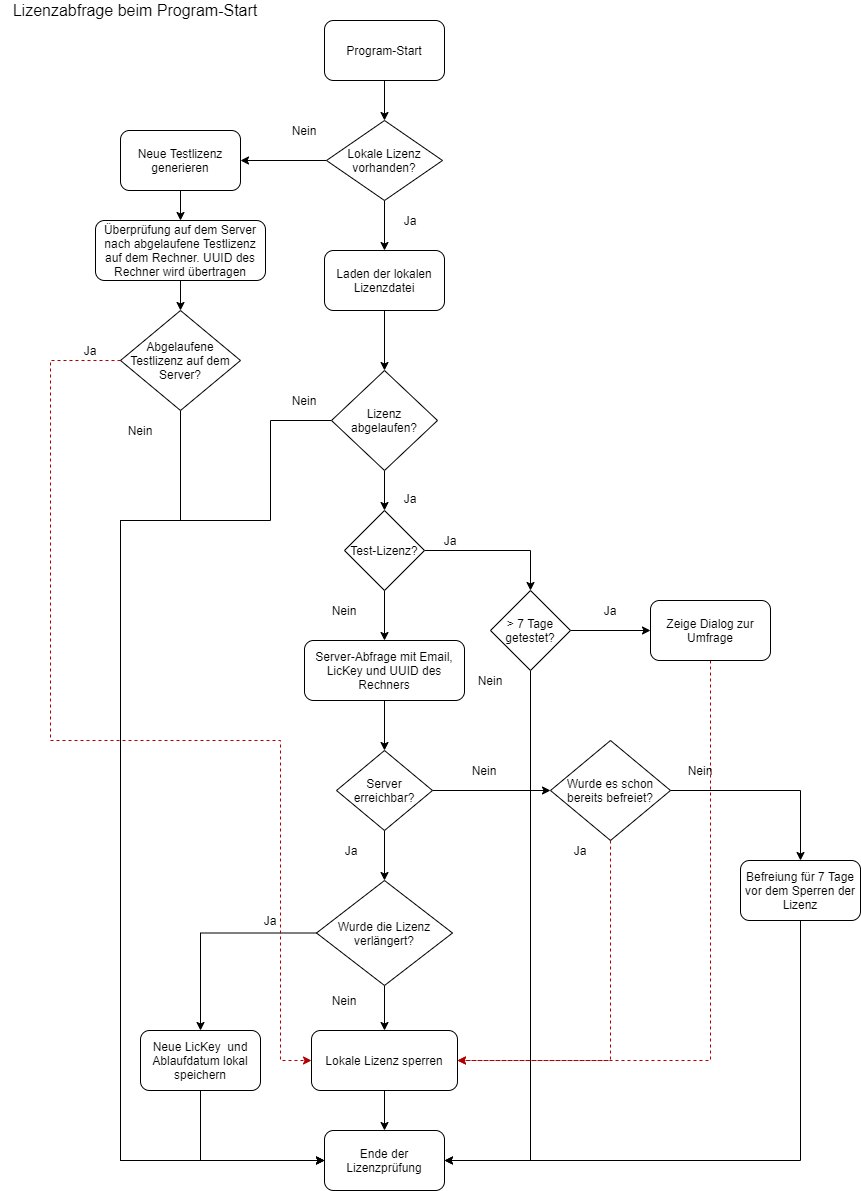

The diagram above was exported from draw.io. Its source (the exported page's mxGraphModel, read from the mxfile embedded in the PNG):
<mxGraphModel dx="1062" dy="910" grid="1" gridSize="10" guides="1" tooltips="1" connect="1" arrows="1" fold="1" page="1" pageScale="1" pageWidth="827" pageHeight="1169" math="0" shadow="0">
  <root>
    <mxCell id="0" />
    <mxCell id="1" parent="0" />
    <mxCell id="45" style="edgeStyle=orthogonalEdgeStyle;rounded=0;orthogonalLoop=1;jettySize=auto;html=1;exitX=0.5;exitY=1;exitDx=0;exitDy=0;entryX=0.5;entryY=0;entryDx=0;entryDy=0;" parent="1" source="2" target="44" edge="1">
      <mxGeometry relative="1" as="geometry" />
    </mxCell>
    <mxCell id="2" value="Program-Start" style="rounded=1;whiteSpace=wrap;html=1;" parent="1" vertex="1">
      <mxGeometry x="354" y="40" width="120" height="60" as="geometry" />
    </mxCell>
    <mxCell id="43" style="edgeStyle=orthogonalEdgeStyle;rounded=0;orthogonalLoop=1;jettySize=auto;html=1;exitX=0.5;exitY=1;exitDx=0;exitDy=0;entryX=0.5;entryY=0;entryDx=0;entryDy=0;" parent="1" source="3" target="19" edge="1">
      <mxGeometry relative="1" as="geometry" />
    </mxCell>
    <mxCell id="3" value="Laden der lokalen Lizenzdatei" style="rounded=1;whiteSpace=wrap;html=1;" parent="1" vertex="1">
      <mxGeometry x="354" y="270" width="120" height="60" as="geometry" />
    </mxCell>
    <mxCell id="12" style="edgeStyle=orthogonalEdgeStyle;rounded=0;orthogonalLoop=1;jettySize=auto;html=1;exitX=1;exitY=0.5;exitDx=0;exitDy=0;entryX=0.5;entryY=0;entryDx=0;entryDy=0;" parent="1" source="4" target="10" edge="1">
      <mxGeometry relative="1" as="geometry" />
    </mxCell>
    <mxCell id="31" style="edgeStyle=orthogonalEdgeStyle;rounded=0;orthogonalLoop=1;jettySize=auto;html=1;exitX=0.5;exitY=1;exitDx=0;exitDy=0;entryX=0.5;entryY=0;entryDx=0;entryDy=0;" parent="1" source="4" target="26" edge="1">
      <mxGeometry relative="1" as="geometry" />
    </mxCell>
    <mxCell id="4" value="Test-Lizenz?" style="rhombus;whiteSpace=wrap;html=1;" parent="1" vertex="1">
      <mxGeometry x="374" y="530" width="80" height="80" as="geometry" />
    </mxCell>
    <mxCell id="5" value="Ja" style="text;html=1;strokeColor=none;fillColor=none;align=center;verticalAlign=middle;whiteSpace=wrap;rounded=0;" parent="1" vertex="1">
      <mxGeometry x="460" y="550" width="40" height="20" as="geometry" />
    </mxCell>
    <mxCell id="6" value="Nein" style="text;html=1;strokeColor=none;fillColor=none;align=center;verticalAlign=middle;whiteSpace=wrap;rounded=0;" parent="1" vertex="1">
      <mxGeometry x="354" y="620" width="40" height="20" as="geometry" />
    </mxCell>
    <mxCell id="15" style="edgeStyle=orthogonalEdgeStyle;rounded=0;orthogonalLoop=1;jettySize=auto;html=1;exitX=1;exitY=0.5;exitDx=0;exitDy=0;" parent="1" source="10" target="14" edge="1">
      <mxGeometry relative="1" as="geometry" />
    </mxCell>
    <mxCell id="18" style="edgeStyle=orthogonalEdgeStyle;rounded=0;orthogonalLoop=1;jettySize=auto;html=1;exitX=0.5;exitY=1;exitDx=0;exitDy=0;entryX=1;entryY=0.5;entryDx=0;entryDy=0;" parent="1" source="10" target="17" edge="1">
      <mxGeometry relative="1" as="geometry" />
    </mxCell>
    <mxCell id="10" value="&amp;gt; 7 Tage getestet?" style="rhombus;whiteSpace=wrap;html=1;" parent="1" vertex="1">
      <mxGeometry x="520" y="610" width="80" height="80" as="geometry" />
    </mxCell>
    <mxCell id="13" value="Ja" style="text;html=1;strokeColor=none;fillColor=none;align=center;verticalAlign=middle;whiteSpace=wrap;rounded=0;" parent="1" vertex="1">
      <mxGeometry x="620" y="620" width="40" height="20" as="geometry" />
    </mxCell>
    <mxCell id="60" style="edgeStyle=orthogonalEdgeStyle;rounded=0;orthogonalLoop=1;jettySize=auto;html=1;exitX=0.5;exitY=1;exitDx=0;exitDy=0;entryX=1;entryY=0.5;entryDx=0;entryDy=0;fillColor=#e51400;strokeColor=#B20000;dashed=1;" parent="1" source="14" target="28" edge="1">
      <mxGeometry relative="1" as="geometry">
        <Array as="points">
          <mxPoint x="740" y="1080" />
        </Array>
      </mxGeometry>
    </mxCell>
    <mxCell id="14" value="Zeige Dialog zur Umfrage" style="rounded=1;whiteSpace=wrap;html=1;" parent="1" vertex="1">
      <mxGeometry x="680" y="620" width="120" height="60" as="geometry" />
    </mxCell>
    <mxCell id="16" value="Nein" style="text;html=1;strokeColor=none;fillColor=none;align=center;verticalAlign=middle;whiteSpace=wrap;rounded=0;" parent="1" vertex="1">
      <mxGeometry x="500" y="690" width="40" height="20" as="geometry" />
    </mxCell>
    <mxCell id="17" value="Ende der Lizenzprüfung" style="rounded=1;whiteSpace=wrap;html=1;" parent="1" vertex="1">
      <mxGeometry x="354" y="1150" width="120" height="60" as="geometry" />
    </mxCell>
    <mxCell id="22" style="edgeStyle=orthogonalEdgeStyle;rounded=0;orthogonalLoop=1;jettySize=auto;html=1;exitX=0.5;exitY=1;exitDx=0;exitDy=0;entryX=0.5;entryY=0;entryDx=0;entryDy=0;" parent="1" source="19" target="4" edge="1">
      <mxGeometry relative="1" as="geometry" />
    </mxCell>
    <mxCell id="25" style="edgeStyle=orthogonalEdgeStyle;rounded=0;orthogonalLoop=1;jettySize=auto;html=1;exitX=0;exitY=0.5;exitDx=0;exitDy=0;entryX=0;entryY=0.5;entryDx=0;entryDy=0;" parent="1" source="19" target="17" edge="1">
      <mxGeometry relative="1" as="geometry">
        <Array as="points">
          <mxPoint x="300" y="440" />
          <mxPoint x="300" y="540" />
          <mxPoint x="150" y="540" />
          <mxPoint x="150" y="1180" />
        </Array>
      </mxGeometry>
    </mxCell>
    <mxCell id="19" value="Lizenz abgelaufen?" style="rhombus;whiteSpace=wrap;html=1;" parent="1" vertex="1">
      <mxGeometry x="361" y="390" width="106" height="100" as="geometry" />
    </mxCell>
    <mxCell id="20" value="Ja" style="text;html=1;strokeColor=none;fillColor=none;align=center;verticalAlign=middle;whiteSpace=wrap;rounded=0;" parent="1" vertex="1">
      <mxGeometry x="420" y="508" width="40" height="20" as="geometry" />
    </mxCell>
    <mxCell id="23" value="Nein" style="text;html=1;strokeColor=none;fillColor=none;align=center;verticalAlign=middle;whiteSpace=wrap;rounded=0;" parent="1" vertex="1">
      <mxGeometry x="314" y="410" width="40" height="20" as="geometry" />
    </mxCell>
    <mxCell id="64" style="edgeStyle=orthogonalEdgeStyle;rounded=0;orthogonalLoop=1;jettySize=auto;html=1;exitX=0.5;exitY=1;exitDx=0;exitDy=0;entryX=0.5;entryY=0;entryDx=0;entryDy=0;" edge="1" parent="1" source="26" target="61">
      <mxGeometry relative="1" as="geometry" />
    </mxCell>
    <mxCell id="26" value="Server-Abfrage mit Email, LicKey und UUID des Rechners" style="rounded=1;whiteSpace=wrap;html=1;" parent="1" vertex="1">
      <mxGeometry x="334" y="660" width="160" height="60" as="geometry" />
    </mxCell>
    <mxCell id="33" style="edgeStyle=orthogonalEdgeStyle;rounded=0;orthogonalLoop=1;jettySize=auto;html=1;exitX=0.5;exitY=1;exitDx=0;exitDy=0;entryX=0.5;entryY=0;entryDx=0;entryDy=0;" parent="1" source="27" target="28" edge="1">
      <mxGeometry relative="1" as="geometry" />
    </mxCell>
    <mxCell id="38" style="edgeStyle=orthogonalEdgeStyle;rounded=0;orthogonalLoop=1;jettySize=auto;html=1;exitX=0;exitY=0.5;exitDx=0;exitDy=0;" parent="1" source="27" target="36" edge="1">
      <mxGeometry relative="1" as="geometry" />
    </mxCell>
    <mxCell id="27" value="Wurde die Lizenz verlängert?" style="rhombus;whiteSpace=wrap;html=1;" parent="1" vertex="1">
      <mxGeometry x="346" y="900" width="136" height="105" as="geometry" />
    </mxCell>
    <mxCell id="35" style="edgeStyle=orthogonalEdgeStyle;rounded=0;orthogonalLoop=1;jettySize=auto;html=1;exitX=0.5;exitY=1;exitDx=0;exitDy=0;entryX=0.5;entryY=0;entryDx=0;entryDy=0;" parent="1" source="28" target="17" edge="1">
      <mxGeometry relative="1" as="geometry" />
    </mxCell>
    <mxCell id="28" value="Lokale Lizenz sperren" style="rounded=1;whiteSpace=wrap;html=1;" parent="1" vertex="1">
      <mxGeometry x="341" y="1050" width="146" height="60" as="geometry" />
    </mxCell>
    <mxCell id="29" value="Nein" style="text;html=1;strokeColor=none;fillColor=none;align=center;verticalAlign=middle;whiteSpace=wrap;rounded=0;" parent="1" vertex="1">
      <mxGeometry x="354" y="1010" width="40" height="20" as="geometry" />
    </mxCell>
    <mxCell id="30" value="Ja" style="text;html=1;strokeColor=none;fillColor=none;align=center;verticalAlign=middle;whiteSpace=wrap;rounded=0;" parent="1" vertex="1">
      <mxGeometry x="280" y="930" width="40" height="20" as="geometry" />
    </mxCell>
    <mxCell id="39" style="edgeStyle=orthogonalEdgeStyle;rounded=0;orthogonalLoop=1;jettySize=auto;html=1;exitX=0.5;exitY=1;exitDx=0;exitDy=0;entryX=0;entryY=0.5;entryDx=0;entryDy=0;" parent="1" source="36" target="17" edge="1">
      <mxGeometry relative="1" as="geometry" />
    </mxCell>
    <mxCell id="36" value="Neue LicKey&amp;nbsp; und Ablaufdatum lokal speichern" style="rounded=1;whiteSpace=wrap;html=1;" parent="1" vertex="1">
      <mxGeometry x="170" y="1050" width="120" height="60" as="geometry" />
    </mxCell>
    <mxCell id="40" value="&lt;font style=&quot;font-size: 16px&quot;&gt;Lizenzabfrage beim Program-Start&lt;/font&gt;" style="text;html=1;strokeColor=none;fillColor=none;align=center;verticalAlign=middle;whiteSpace=wrap;rounded=0;" parent="1" vertex="1">
      <mxGeometry x="30" y="20" width="270" height="20" as="geometry" />
    </mxCell>
    <mxCell id="46" style="edgeStyle=orthogonalEdgeStyle;rounded=0;orthogonalLoop=1;jettySize=auto;html=1;exitX=0.5;exitY=1;exitDx=0;exitDy=0;entryX=0.5;entryY=0;entryDx=0;entryDy=0;" parent="1" source="44" target="3" edge="1">
      <mxGeometry relative="1" as="geometry" />
    </mxCell>
    <mxCell id="54" style="edgeStyle=orthogonalEdgeStyle;rounded=0;orthogonalLoop=1;jettySize=auto;html=1;exitX=0;exitY=0.5;exitDx=0;exitDy=0;entryX=1;entryY=0.5;entryDx=0;entryDy=0;" parent="1" source="44" target="49" edge="1">
      <mxGeometry relative="1" as="geometry" />
    </mxCell>
    <mxCell id="44" value="Lokale Lizenz vorhanden?" style="rhombus;whiteSpace=wrap;html=1;" parent="1" vertex="1">
      <mxGeometry x="356" y="140" width="116" height="80" as="geometry" />
    </mxCell>
    <mxCell id="47" value="Ja" style="text;html=1;strokeColor=none;fillColor=none;align=center;verticalAlign=middle;whiteSpace=wrap;rounded=0;" parent="1" vertex="1">
      <mxGeometry x="420" y="230" width="40" height="20" as="geometry" />
    </mxCell>
    <mxCell id="48" value="Nein" style="text;html=1;strokeColor=none;fillColor=none;align=center;verticalAlign=middle;whiteSpace=wrap;rounded=0;" parent="1" vertex="1">
      <mxGeometry x="314" y="140" width="40" height="20" as="geometry" />
    </mxCell>
    <mxCell id="53" style="edgeStyle=orthogonalEdgeStyle;rounded=0;orthogonalLoop=1;jettySize=auto;html=1;exitX=0.5;exitY=1;exitDx=0;exitDy=0;entryX=0.5;entryY=0;entryDx=0;entryDy=0;" parent="1" source="49" target="51" edge="1">
      <mxGeometry relative="1" as="geometry" />
    </mxCell>
    <mxCell id="49" value="Neue Testlizenz generieren" style="rounded=1;whiteSpace=wrap;html=1;" parent="1" vertex="1">
      <mxGeometry x="150" y="150" width="120" height="60" as="geometry" />
    </mxCell>
    <mxCell id="55" style="edgeStyle=orthogonalEdgeStyle;rounded=0;orthogonalLoop=1;jettySize=auto;html=1;exitX=0.5;exitY=1;exitDx=0;exitDy=0;entryX=0.5;entryY=0;entryDx=0;entryDy=0;" parent="1" source="51" target="52" edge="1">
      <mxGeometry relative="1" as="geometry" />
    </mxCell>
    <mxCell id="51" value="Überprüfung auf dem Server nach abgelaufene Testlizenz auf dem Rechner. UUID des Rechner wird übertragen" style="rounded=1;whiteSpace=wrap;html=1;" parent="1" vertex="1">
      <mxGeometry x="125" y="240" width="170" height="60" as="geometry" />
    </mxCell>
    <mxCell id="57" style="edgeStyle=orthogonalEdgeStyle;rounded=0;orthogonalLoop=1;jettySize=auto;html=1;exitX=0.5;exitY=1;exitDx=0;exitDy=0;entryX=0;entryY=0.5;entryDx=0;entryDy=0;" parent="1" source="52" target="17" edge="1">
      <mxGeometry relative="1" as="geometry">
        <Array as="points">
          <mxPoint x="210" y="540" />
          <mxPoint x="150" y="540" />
          <mxPoint x="150" y="1180" />
        </Array>
      </mxGeometry>
    </mxCell>
    <mxCell id="59" style="edgeStyle=orthogonalEdgeStyle;rounded=0;orthogonalLoop=1;jettySize=auto;html=1;exitX=0;exitY=0.5;exitDx=0;exitDy=0;entryX=0;entryY=0.5;entryDx=0;entryDy=0;fillColor=#e51400;strokeColor=#B20000;dashed=1;" parent="1" source="52" target="28" edge="1">
      <mxGeometry relative="1" as="geometry">
        <Array as="points">
          <mxPoint x="80" y="380" />
          <mxPoint x="80" y="760" />
          <mxPoint x="310" y="760" />
          <mxPoint x="310" y="1080" />
        </Array>
      </mxGeometry>
    </mxCell>
    <mxCell id="52" value="Abgelaufene Testlizenz auf dem Server?" style="rhombus;whiteSpace=wrap;html=1;" parent="1" vertex="1">
      <mxGeometry x="150" y="330" width="120" height="100" as="geometry" />
    </mxCell>
    <mxCell id="56" value="Nein" style="text;html=1;strokeColor=none;fillColor=none;align=center;verticalAlign=middle;whiteSpace=wrap;rounded=0;" parent="1" vertex="1">
      <mxGeometry x="150" y="440" width="40" height="20" as="geometry" />
    </mxCell>
    <mxCell id="58" value="Ja" style="text;html=1;strokeColor=none;fillColor=none;align=center;verticalAlign=middle;whiteSpace=wrap;rounded=0;" parent="1" vertex="1">
      <mxGeometry x="100" y="360" width="40" height="20" as="geometry" />
    </mxCell>
    <mxCell id="63" style="edgeStyle=orthogonalEdgeStyle;rounded=0;orthogonalLoop=1;jettySize=auto;html=1;exitX=0.5;exitY=1;exitDx=0;exitDy=0;entryX=0.5;entryY=0;entryDx=0;entryDy=0;" edge="1" parent="1" source="61" target="27">
      <mxGeometry relative="1" as="geometry" />
    </mxCell>
    <mxCell id="67" style="edgeStyle=orthogonalEdgeStyle;rounded=0;orthogonalLoop=1;jettySize=auto;html=1;exitX=1;exitY=0.5;exitDx=0;exitDy=0;entryX=0;entryY=0.5;entryDx=0;entryDy=0;" edge="1" parent="1" source="61">
      <mxGeometry relative="1" as="geometry">
        <mxPoint x="580" y="810" as="targetPoint" />
      </mxGeometry>
    </mxCell>
    <mxCell id="61" value="Server erreichbar?" style="rhombus;whiteSpace=wrap;html=1;" vertex="1" parent="1">
      <mxGeometry x="366" y="770" width="96" height="80" as="geometry" />
    </mxCell>
    <mxCell id="62" value="Ja" style="text;html=1;strokeColor=none;fillColor=none;align=center;verticalAlign=middle;whiteSpace=wrap;rounded=0;" vertex="1" parent="1">
      <mxGeometry x="361" y="860" width="40" height="20" as="geometry" />
    </mxCell>
    <mxCell id="65" value="Nein" style="text;html=1;strokeColor=none;fillColor=none;align=center;verticalAlign=middle;whiteSpace=wrap;rounded=0;" vertex="1" parent="1">
      <mxGeometry x="494" y="780" width="40" height="20" as="geometry" />
    </mxCell>
    <mxCell id="69" style="edgeStyle=orthogonalEdgeStyle;rounded=0;orthogonalLoop=1;jettySize=auto;html=1;exitX=0.5;exitY=1;exitDx=0;exitDy=0;entryX=1;entryY=0.5;entryDx=0;entryDy=0;fillColor=#e51400;strokeColor=#B20000;dashed=1;" edge="1" parent="1" source="68" target="28">
      <mxGeometry relative="1" as="geometry" />
    </mxCell>
    <mxCell id="73" style="edgeStyle=orthogonalEdgeStyle;rounded=0;orthogonalLoop=1;jettySize=auto;html=1;exitX=1;exitY=0.5;exitDx=0;exitDy=0;entryX=0.5;entryY=0;entryDx=0;entryDy=0;" edge="1" parent="1" source="68" target="72">
      <mxGeometry relative="1" as="geometry" />
    </mxCell>
    <mxCell id="68" value="Wurde es schon bereits befreiet?" style="rhombus;whiteSpace=wrap;html=1;" vertex="1" parent="1">
      <mxGeometry x="580" y="760" width="120" height="100" as="geometry" />
    </mxCell>
    <mxCell id="70" value="Ja" style="text;html=1;strokeColor=none;fillColor=none;align=center;verticalAlign=middle;whiteSpace=wrap;rounded=0;" vertex="1" parent="1">
      <mxGeometry x="590" y="860" width="40" height="20" as="geometry" />
    </mxCell>
    <mxCell id="71" value="Nein" style="text;html=1;strokeColor=none;fillColor=none;align=center;verticalAlign=middle;whiteSpace=wrap;rounded=0;" vertex="1" parent="1">
      <mxGeometry x="710" y="780" width="40" height="20" as="geometry" />
    </mxCell>
    <mxCell id="74" style="edgeStyle=orthogonalEdgeStyle;rounded=0;orthogonalLoop=1;jettySize=auto;html=1;exitX=0.5;exitY=1;exitDx=0;exitDy=0;entryX=1;entryY=0.5;entryDx=0;entryDy=0;" edge="1" parent="1" source="72" target="17">
      <mxGeometry relative="1" as="geometry">
        <mxPoint x="560" y="1180" as="targetPoint" />
      </mxGeometry>
    </mxCell>
    <mxCell id="72" value="Befreiung für 7 Tage vor dem Sperren der Lizenz" style="rounded=1;whiteSpace=wrap;html=1;" vertex="1" parent="1">
      <mxGeometry x="770" y="880" width="120" height="60" as="geometry" />
    </mxCell>
  </root>
</mxGraphModel>